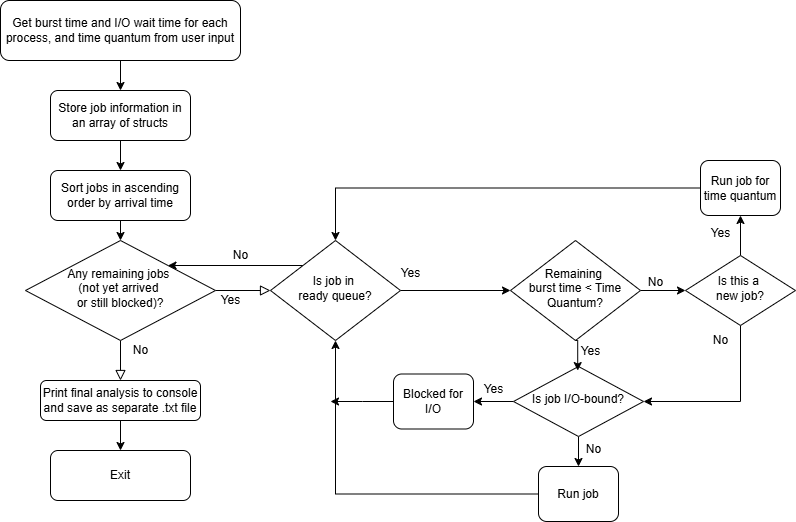

The diagram above was exported from draw.io. Its source (the exported page's mxGraphModel, read from the mxfile embedded in the PNG):
<mxGraphModel dx="1034" dy="493" grid="1" gridSize="10" guides="1" tooltips="1" connect="1" arrows="1" fold="1" page="1" pageScale="1" pageWidth="827" pageHeight="1169" math="0" shadow="0">
  <root>
    <mxCell id="WIyWlLk6GJQsqaUBKTNV-0" />
    <mxCell id="WIyWlLk6GJQsqaUBKTNV-1" parent="WIyWlLk6GJQsqaUBKTNV-0" />
    <mxCell id="FOf1c8eKIUEoA0ILkga6-8" style="edgeStyle=orthogonalEdgeStyle;rounded=0;orthogonalLoop=1;jettySize=auto;html=1;exitX=0.5;exitY=1;exitDx=0;exitDy=0;entryX=0.5;entryY=0;entryDx=0;entryDy=0;" parent="WIyWlLk6GJQsqaUBKTNV-1" source="WIyWlLk6GJQsqaUBKTNV-3" target="FOf1c8eKIUEoA0ILkga6-2" edge="1">
      <mxGeometry relative="1" as="geometry" />
    </mxCell>
    <mxCell id="WIyWlLk6GJQsqaUBKTNV-3" value="Get burst time and I/O wait time for each process, and time quantum from user input" style="rounded=1;whiteSpace=wrap;html=1;fontSize=12;glass=0;strokeWidth=1;shadow=0;" parent="WIyWlLk6GJQsqaUBKTNV-1" vertex="1">
      <mxGeometry x="110" y="60" width="240" height="60" as="geometry" />
    </mxCell>
    <mxCell id="WIyWlLk6GJQsqaUBKTNV-8" value="&lt;font style=&quot;font-size: 12px;&quot;&gt;No&lt;/font&gt;" style="rounded=0;html=1;jettySize=auto;orthogonalLoop=1;fontSize=11;endArrow=block;endFill=0;endSize=8;strokeWidth=1;shadow=0;labelBackgroundColor=none;edgeStyle=orthogonalEdgeStyle;" parent="WIyWlLk6GJQsqaUBKTNV-1" source="WIyWlLk6GJQsqaUBKTNV-10" target="WIyWlLk6GJQsqaUBKTNV-11" edge="1">
      <mxGeometry x="-0.5" y="20" relative="1" as="geometry">
        <mxPoint as="offset" />
      </mxGeometry>
    </mxCell>
    <mxCell id="WIyWlLk6GJQsqaUBKTNV-9" value="&lt;font style=&quot;font-size: 12px;&quot;&gt;Yes&lt;/font&gt;" style="edgeStyle=orthogonalEdgeStyle;rounded=0;html=1;jettySize=auto;orthogonalLoop=1;fontSize=11;endArrow=block;endFill=0;endSize=8;strokeWidth=1;shadow=0;labelBackgroundColor=none;" parent="WIyWlLk6GJQsqaUBKTNV-1" source="WIyWlLk6GJQsqaUBKTNV-10" edge="1">
      <mxGeometry x="-0.4561" y="-10" relative="1" as="geometry">
        <mxPoint as="offset" />
        <mxPoint x="380" y="350" as="targetPoint" />
      </mxGeometry>
    </mxCell>
    <mxCell id="WIyWlLk6GJQsqaUBKTNV-10" value="Any remaining jobs&amp;nbsp;&lt;div&gt;(not yet arrived&amp;nbsp;&lt;/div&gt;&lt;div&gt;or still blocked)?&lt;/div&gt;" style="rhombus;whiteSpace=wrap;html=1;shadow=0;fontFamily=Helvetica;fontSize=12;align=center;strokeWidth=1;spacing=6;spacingTop=-4;" parent="WIyWlLk6GJQsqaUBKTNV-1" vertex="1">
      <mxGeometry x="135" y="300" width="190" height="100" as="geometry" />
    </mxCell>
    <mxCell id="FOf1c8eKIUEoA0ILkga6-16" value="" style="edgeStyle=orthogonalEdgeStyle;rounded=0;orthogonalLoop=1;jettySize=auto;html=1;" parent="WIyWlLk6GJQsqaUBKTNV-1" source="WIyWlLk6GJQsqaUBKTNV-11" target="FOf1c8eKIUEoA0ILkga6-12" edge="1">
      <mxGeometry relative="1" as="geometry" />
    </mxCell>
    <mxCell id="WIyWlLk6GJQsqaUBKTNV-11" value="Print final analysis to console and save as separate .txt file" style="rounded=1;whiteSpace=wrap;html=1;fontSize=12;glass=0;strokeWidth=1;shadow=0;" parent="WIyWlLk6GJQsqaUBKTNV-1" vertex="1">
      <mxGeometry x="150" y="440" width="160" height="40" as="geometry" />
    </mxCell>
    <mxCell id="FOf1c8eKIUEoA0ILkga6-9" value="" style="edgeStyle=orthogonalEdgeStyle;rounded=0;orthogonalLoop=1;jettySize=auto;html=1;" parent="WIyWlLk6GJQsqaUBKTNV-1" source="FOf1c8eKIUEoA0ILkga6-2" target="FOf1c8eKIUEoA0ILkga6-6" edge="1">
      <mxGeometry relative="1" as="geometry" />
    </mxCell>
    <mxCell id="FOf1c8eKIUEoA0ILkga6-2" value="Store job information in an array of structs" style="rounded=1;whiteSpace=wrap;html=1;fontSize=12;glass=0;strokeWidth=1;shadow=0;" parent="WIyWlLk6GJQsqaUBKTNV-1" vertex="1">
      <mxGeometry x="160" y="150" width="140" height="50" as="geometry" />
    </mxCell>
    <mxCell id="FOf1c8eKIUEoA0ILkga6-15" value="" style="edgeStyle=orthogonalEdgeStyle;rounded=0;orthogonalLoop=1;jettySize=auto;html=1;" parent="WIyWlLk6GJQsqaUBKTNV-1" source="FOf1c8eKIUEoA0ILkga6-6" target="WIyWlLk6GJQsqaUBKTNV-10" edge="1">
      <mxGeometry relative="1" as="geometry">
        <Array as="points">
          <mxPoint x="230" y="300" />
          <mxPoint x="235" y="300" />
        </Array>
      </mxGeometry>
    </mxCell>
    <mxCell id="FOf1c8eKIUEoA0ILkga6-6" value="Sort jobs in ascending order by arrival time" style="rounded=1;whiteSpace=wrap;html=1;fontSize=12;glass=0;strokeWidth=1;shadow=0;" parent="WIyWlLk6GJQsqaUBKTNV-1" vertex="1">
      <mxGeometry x="160" y="230" width="140" height="50" as="geometry" />
    </mxCell>
    <mxCell id="FOf1c8eKIUEoA0ILkga6-12" value="Exit" style="rounded=1;whiteSpace=wrap;html=1;fontSize=12;glass=0;strokeWidth=1;shadow=0;" parent="WIyWlLk6GJQsqaUBKTNV-1" vertex="1">
      <mxGeometry x="160" y="510" width="140" height="50" as="geometry" />
    </mxCell>
    <mxCell id="FOf1c8eKIUEoA0ILkga6-19" style="edgeStyle=orthogonalEdgeStyle;rounded=0;orthogonalLoop=1;jettySize=auto;html=1;exitX=0;exitY=0;exitDx=0;exitDy=0;entryX=1;entryY=0;entryDx=0;entryDy=0;" parent="WIyWlLk6GJQsqaUBKTNV-1" source="FOf1c8eKIUEoA0ILkga6-18" target="WIyWlLk6GJQsqaUBKTNV-10" edge="1">
      <mxGeometry relative="1" as="geometry" />
    </mxCell>
    <mxCell id="FOf1c8eKIUEoA0ILkga6-22" value="" style="edgeStyle=orthogonalEdgeStyle;rounded=0;orthogonalLoop=1;jettySize=auto;html=1;" parent="WIyWlLk6GJQsqaUBKTNV-1" source="FOf1c8eKIUEoA0ILkga6-18" target="FOf1c8eKIUEoA0ILkga6-21" edge="1">
      <mxGeometry relative="1" as="geometry" />
    </mxCell>
    <mxCell id="FOf1c8eKIUEoA0ILkga6-18" value="Is job&amp;nbsp;&lt;span style=&quot;background-color: initial;&quot;&gt;in&amp;nbsp;&lt;/span&gt;&lt;div&gt;&lt;span style=&quot;background-color: initial;&quot;&gt;ready queue?&lt;/span&gt;&lt;/div&gt;" style="rhombus;whiteSpace=wrap;html=1;shadow=0;fontFamily=Helvetica;fontSize=12;align=center;strokeWidth=1;spacing=6;spacingTop=-4;" parent="WIyWlLk6GJQsqaUBKTNV-1" vertex="1">
      <mxGeometry x="380" y="300" width="130" height="100" as="geometry" />
    </mxCell>
    <mxCell id="FOf1c8eKIUEoA0ILkga6-20" value="No" style="text;html=1;align=center;verticalAlign=middle;resizable=0;points=[];autosize=1;strokeColor=none;fillColor=none;" parent="WIyWlLk6GJQsqaUBKTNV-1" vertex="1">
      <mxGeometry x="330" y="300" width="40" height="30" as="geometry" />
    </mxCell>
    <mxCell id="FOf1c8eKIUEoA0ILkga6-41" style="edgeStyle=orthogonalEdgeStyle;rounded=0;orthogonalLoop=1;jettySize=auto;html=1;exitX=1;exitY=0.5;exitDx=0;exitDy=0;entryX=0;entryY=0.5;entryDx=0;entryDy=0;" parent="WIyWlLk6GJQsqaUBKTNV-1" source="FOf1c8eKIUEoA0ILkga6-21" target="FOf1c8eKIUEoA0ILkga6-40" edge="1">
      <mxGeometry relative="1" as="geometry" />
    </mxCell>
    <mxCell id="FOf1c8eKIUEoA0ILkga6-21" value="Remaining&amp;nbsp;&lt;div&gt;burst time &amp;lt; Time Quantum?&lt;/div&gt;" style="rhombus;whiteSpace=wrap;html=1;shadow=0;fontFamily=Helvetica;fontSize=12;align=center;strokeWidth=1;spacing=6;spacingTop=-4;" parent="WIyWlLk6GJQsqaUBKTNV-1" vertex="1">
      <mxGeometry x="620" y="300" width="130" height="100" as="geometry" />
    </mxCell>
    <mxCell id="FOf1c8eKIUEoA0ILkga6-23" value="Yes" style="text;html=1;align=center;verticalAlign=middle;resizable=0;points=[];autosize=1;strokeColor=none;fillColor=none;" parent="WIyWlLk6GJQsqaUBKTNV-1" vertex="1">
      <mxGeometry x="500" y="318" width="40" height="30" as="geometry" />
    </mxCell>
    <mxCell id="FOf1c8eKIUEoA0ILkga6-45" style="edgeStyle=orthogonalEdgeStyle;rounded=0;orthogonalLoop=1;jettySize=auto;html=1;exitX=0;exitY=0.5;exitDx=0;exitDy=0;entryX=0.5;entryY=0;entryDx=0;entryDy=0;" parent="WIyWlLk6GJQsqaUBKTNV-1" source="FOf1c8eKIUEoA0ILkga6-24" target="FOf1c8eKIUEoA0ILkga6-18" edge="1">
      <mxGeometry relative="1" as="geometry" />
    </mxCell>
    <mxCell id="FOf1c8eKIUEoA0ILkga6-24" value="Run job for time quantum" style="rounded=1;whiteSpace=wrap;html=1;fontSize=12;glass=0;strokeWidth=1;shadow=0;" parent="WIyWlLk6GJQsqaUBKTNV-1" vertex="1">
      <mxGeometry x="810" y="220" width="80" height="55" as="geometry" />
    </mxCell>
    <mxCell id="FOf1c8eKIUEoA0ILkga6-30" style="edgeStyle=orthogonalEdgeStyle;rounded=0;orthogonalLoop=1;jettySize=auto;html=1;exitX=0;exitY=0.5;exitDx=0;exitDy=0;entryX=0.5;entryY=1;entryDx=0;entryDy=0;" parent="WIyWlLk6GJQsqaUBKTNV-1" source="FOf1c8eKIUEoA0ILkga6-25" target="FOf1c8eKIUEoA0ILkga6-18" edge="1">
      <mxGeometry relative="1" as="geometry" />
    </mxCell>
    <mxCell id="FOf1c8eKIUEoA0ILkga6-25" value="Run job" style="rounded=1;whiteSpace=wrap;html=1;fontSize=12;glass=0;strokeWidth=1;shadow=0;" parent="WIyWlLk6GJQsqaUBKTNV-1" vertex="1">
      <mxGeometry x="648" y="526" width="80" height="55" as="geometry" />
    </mxCell>
    <mxCell id="FOf1c8eKIUEoA0ILkga6-27" style="edgeStyle=orthogonalEdgeStyle;rounded=0;orthogonalLoop=1;jettySize=auto;html=1;exitX=0.5;exitY=1;exitDx=0;exitDy=0;entryX=0.5;entryY=0;entryDx=0;entryDy=0;" parent="WIyWlLk6GJQsqaUBKTNV-1" source="FOf1c8eKIUEoA0ILkga6-26" target="FOf1c8eKIUEoA0ILkga6-25" edge="1">
      <mxGeometry relative="1" as="geometry" />
    </mxCell>
    <mxCell id="FOf1c8eKIUEoA0ILkga6-33" value="" style="edgeStyle=orthogonalEdgeStyle;rounded=0;orthogonalLoop=1;jettySize=auto;html=1;" parent="WIyWlLk6GJQsqaUBKTNV-1" source="FOf1c8eKIUEoA0ILkga6-26" target="FOf1c8eKIUEoA0ILkga6-31" edge="1">
      <mxGeometry relative="1" as="geometry" />
    </mxCell>
    <mxCell id="FOf1c8eKIUEoA0ILkga6-26" value="Is job I/O-bound?" style="rhombus;whiteSpace=wrap;html=1;shadow=0;fontFamily=Helvetica;fontSize=12;align=center;strokeWidth=1;spacing=6;spacingTop=-4;" parent="WIyWlLk6GJQsqaUBKTNV-1" vertex="1">
      <mxGeometry x="623" y="426" width="130" height="70" as="geometry" />
    </mxCell>
    <mxCell id="FOf1c8eKIUEoA0ILkga6-28" value="No" style="text;html=1;align=center;verticalAlign=middle;resizable=0;points=[];autosize=1;strokeColor=none;fillColor=none;" parent="WIyWlLk6GJQsqaUBKTNV-1" vertex="1">
      <mxGeometry x="683" y="494" width="40" height="30" as="geometry" />
    </mxCell>
    <mxCell id="FOf1c8eKIUEoA0ILkga6-35" style="edgeStyle=orthogonalEdgeStyle;rounded=0;orthogonalLoop=1;jettySize=auto;html=1;exitX=0;exitY=0.5;exitDx=0;exitDy=0;" parent="WIyWlLk6GJQsqaUBKTNV-1" source="FOf1c8eKIUEoA0ILkga6-31" edge="1">
      <mxGeometry relative="1" as="geometry">
        <mxPoint x="440" y="461" as="targetPoint" />
      </mxGeometry>
    </mxCell>
    <mxCell id="FOf1c8eKIUEoA0ILkga6-31" value="Blocked for I/O" style="rounded=1;whiteSpace=wrap;html=1;fontSize=12;glass=0;strokeWidth=1;shadow=0;" parent="WIyWlLk6GJQsqaUBKTNV-1" vertex="1">
      <mxGeometry x="503" y="433.5" width="80" height="55" as="geometry" />
    </mxCell>
    <mxCell id="FOf1c8eKIUEoA0ILkga6-34" value="Yes" style="text;html=1;align=center;verticalAlign=middle;resizable=0;points=[];autosize=1;strokeColor=none;fillColor=none;" parent="WIyWlLk6GJQsqaUBKTNV-1" vertex="1">
      <mxGeometry x="583" y="434" width="40" height="30" as="geometry" />
    </mxCell>
    <mxCell id="FOf1c8eKIUEoA0ILkga6-38" style="edgeStyle=orthogonalEdgeStyle;rounded=0;orthogonalLoop=1;jettySize=auto;html=1;exitX=0.5;exitY=1;exitDx=0;exitDy=0;entryX=0.494;entryY=0.058;entryDx=0;entryDy=0;entryPerimeter=0;" parent="WIyWlLk6GJQsqaUBKTNV-1" source="FOf1c8eKIUEoA0ILkga6-21" target="FOf1c8eKIUEoA0ILkga6-26" edge="1">
      <mxGeometry relative="1" as="geometry" />
    </mxCell>
    <mxCell id="FOf1c8eKIUEoA0ILkga6-39" value="Yes" style="text;html=1;align=center;verticalAlign=middle;resizable=0;points=[];autosize=1;strokeColor=none;fillColor=none;" parent="WIyWlLk6GJQsqaUBKTNV-1" vertex="1">
      <mxGeometry x="680" y="396" width="40" height="30" as="geometry" />
    </mxCell>
    <mxCell id="FOf1c8eKIUEoA0ILkga6-43" value="" style="edgeStyle=orthogonalEdgeStyle;rounded=0;orthogonalLoop=1;jettySize=auto;html=1;" parent="WIyWlLk6GJQsqaUBKTNV-1" source="FOf1c8eKIUEoA0ILkga6-40" target="FOf1c8eKIUEoA0ILkga6-24" edge="1">
      <mxGeometry relative="1" as="geometry" />
    </mxCell>
    <mxCell id="FOf1c8eKIUEoA0ILkga6-52" style="edgeStyle=orthogonalEdgeStyle;rounded=0;orthogonalLoop=1;jettySize=auto;html=1;exitX=0.5;exitY=1;exitDx=0;exitDy=0;entryX=1;entryY=0.5;entryDx=0;entryDy=0;" parent="WIyWlLk6GJQsqaUBKTNV-1" source="FOf1c8eKIUEoA0ILkga6-40" target="FOf1c8eKIUEoA0ILkga6-26" edge="1">
      <mxGeometry relative="1" as="geometry" />
    </mxCell>
    <mxCell id="FOf1c8eKIUEoA0ILkga6-40" value="Is this a&amp;nbsp;&lt;div&gt;new job?&lt;/div&gt;" style="rhombus;whiteSpace=wrap;html=1;shadow=0;fontFamily=Helvetica;fontSize=12;align=center;strokeWidth=1;spacing=6;spacingTop=-4;" parent="WIyWlLk6GJQsqaUBKTNV-1" vertex="1">
      <mxGeometry x="795" y="315" width="110" height="70" as="geometry" />
    </mxCell>
    <mxCell id="FOf1c8eKIUEoA0ILkga6-42" value="No" style="text;html=1;align=center;verticalAlign=middle;resizable=0;points=[];autosize=1;strokeColor=none;fillColor=none;" parent="WIyWlLk6GJQsqaUBKTNV-1" vertex="1">
      <mxGeometry x="745" y="327" width="40" height="30" as="geometry" />
    </mxCell>
    <mxCell id="FOf1c8eKIUEoA0ILkga6-44" value="Yes" style="text;html=1;align=center;verticalAlign=middle;resizable=0;points=[];autosize=1;strokeColor=none;fillColor=none;" parent="WIyWlLk6GJQsqaUBKTNV-1" vertex="1">
      <mxGeometry x="810" y="278" width="40" height="30" as="geometry" />
    </mxCell>
    <mxCell id="FOf1c8eKIUEoA0ILkga6-53" value="No" style="text;html=1;align=center;verticalAlign=middle;resizable=0;points=[];autosize=1;strokeColor=none;fillColor=none;" parent="WIyWlLk6GJQsqaUBKTNV-1" vertex="1">
      <mxGeometry x="810" y="385" width="40" height="30" as="geometry" />
    </mxCell>
  </root>
</mxGraphModel>